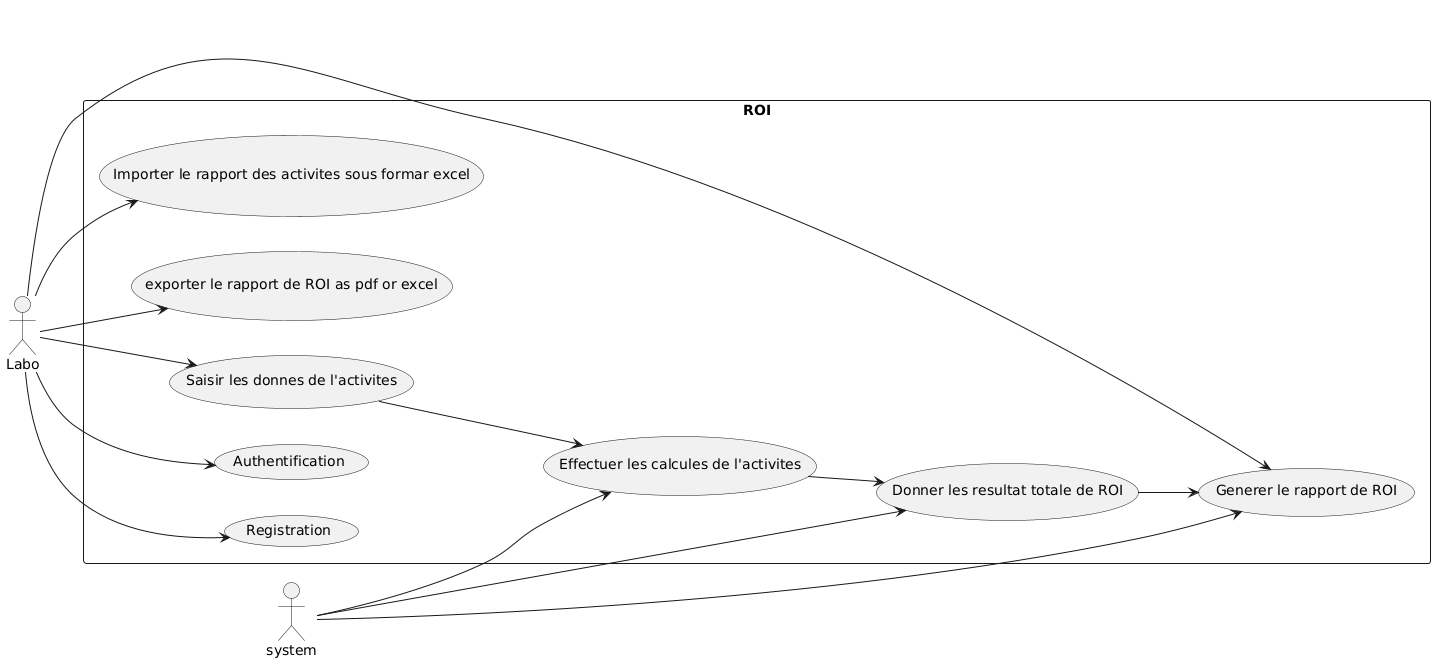

The diagram above was rendered by PlantUML. Its source (embedded in the PNG):
@startuml
left to right direction
/'top to bottom direction'/
actor "Labo" as LB
actor "system" as SY
rectangle ROI {
  usecase "Registration" as UC1
  usecase "Authentification" as UC2
  usecase "Saisir les donnes de l'activites" as UC3
  usecase "Effectuer les calcules de l'activites" as UC4
  usecase "Donner les resultat totale de ROI" as UC5
  usecase "Generer le rapport de ROI" as UC6
  usecase "exporter le rapport de ROI as pdf or excel" as UC7
  usecase "Importer le rapport des activites sous formar excel" as UC8
}
LB --> UC1
LB --> UC2
LB --> UC3
SY --> UC4
SY --> UC5
SY --> UC6
LB --> UC6
LB --> UC7
LB --> UC8


UC3 --> UC4
UC4 --> UC5
UC5 --> UC6
@enduml